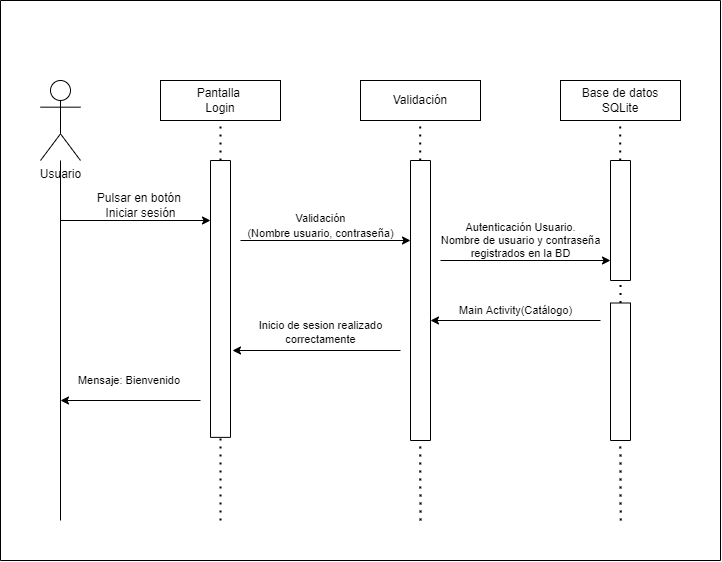

The diagram above was exported from draw.io. Its source (the exported page's mxGraphModel, read from the mxfile embedded in the PNG):
<mxGraphModel dx="1102" dy="865" grid="1" gridSize="10" guides="1" tooltips="1" connect="1" arrows="1" fold="1" page="1" pageScale="1" pageWidth="827" pageHeight="1169" math="0" shadow="0">
  <root>
    <mxCell id="0" />
    <mxCell id="1" parent="0" />
    <mxCell id="5qxJ9KP_PujVF5VMLELI-1" value="Usuario" style="shape=umlActor;verticalLabelPosition=bottom;verticalAlign=top;html=1;outlineConnect=0;" parent="1" vertex="1">
      <mxGeometry x="80" y="320" width="40" height="80" as="geometry" />
    </mxCell>
    <mxCell id="5qxJ9KP_PujVF5VMLELI-6" value="" style="endArrow=none;html=1;rounded=0;" parent="1" target="5qxJ9KP_PujVF5VMLELI-1" edge="1">
      <mxGeometry width="50" height="50" relative="1" as="geometry">
        <mxPoint x="100" y="760" as="sourcePoint" />
        <mxPoint x="310" y="480" as="targetPoint" />
      </mxGeometry>
    </mxCell>
    <mxCell id="5qxJ9KP_PujVF5VMLELI-7" value="Pantalla&amp;nbsp;&lt;br&gt;Login" style="rounded=0;whiteSpace=wrap;html=1;" parent="1" vertex="1">
      <mxGeometry x="200" y="320" width="120" height="40" as="geometry" />
    </mxCell>
    <mxCell id="5qxJ9KP_PujVF5VMLELI-8" value="Validación" style="rounded=0;whiteSpace=wrap;html=1;" parent="1" vertex="1">
      <mxGeometry x="400" y="320" width="120" height="40" as="geometry" />
    </mxCell>
    <mxCell id="5qxJ9KP_PujVF5VMLELI-9" value="Base de datos&lt;br&gt;SQLite" style="rounded=0;whiteSpace=wrap;html=1;" parent="1" vertex="1">
      <mxGeometry x="600" y="320" width="120" height="40" as="geometry" />
    </mxCell>
    <mxCell id="5qxJ9KP_PujVF5VMLELI-10" value="" style="rounded=0;whiteSpace=wrap;html=1;rotation=90;" parent="1" vertex="1">
      <mxGeometry x="121.57" y="528.44" width="276.87" height="20" as="geometry" />
    </mxCell>
    <mxCell id="5qxJ9KP_PujVF5VMLELI-11" value="" style="endArrow=none;dashed=1;html=1;dashPattern=1 3;strokeWidth=2;rounded=0;entryX=0.5;entryY=1;entryDx=0;entryDy=0;exitX=0;exitY=0.5;exitDx=0;exitDy=0;" parent="1" source="5qxJ9KP_PujVF5VMLELI-10" target="5qxJ9KP_PujVF5VMLELI-7" edge="1">
      <mxGeometry width="50" height="50" relative="1" as="geometry">
        <mxPoint x="370" y="540" as="sourcePoint" />
        <mxPoint x="420" y="490" as="targetPoint" />
      </mxGeometry>
    </mxCell>
    <mxCell id="5qxJ9KP_PujVF5VMLELI-12" value="" style="endArrow=classic;html=1;rounded=0;" parent="1" edge="1">
      <mxGeometry width="50" height="50" relative="1" as="geometry">
        <mxPoint x="100" y="460" as="sourcePoint" />
        <mxPoint x="250" y="460" as="targetPoint" />
      </mxGeometry>
    </mxCell>
    <mxCell id="5qxJ9KP_PujVF5VMLELI-13" value="Pulsar en botón&amp;nbsp;&lt;br&gt;Iniciar sesión" style="text;html=1;align=center;verticalAlign=middle;resizable=0;points=[];autosize=1;strokeColor=none;fillColor=none;" parent="1" vertex="1">
      <mxGeometry x="130" y="430" width="100" height="30" as="geometry" />
    </mxCell>
    <mxCell id="5qxJ9KP_PujVF5VMLELI-14" value="" style="rounded=0;whiteSpace=wrap;html=1;rotation=90;" parent="1" vertex="1">
      <mxGeometry x="320" y="530" width="280" height="20" as="geometry" />
    </mxCell>
    <mxCell id="5qxJ9KP_PujVF5VMLELI-15" value="" style="endArrow=none;dashed=1;html=1;dashPattern=1 3;strokeWidth=2;rounded=0;entryX=0.5;entryY=1;entryDx=0;entryDy=0;exitX=0;exitY=0.5;exitDx=0;exitDy=0;" parent="1" edge="1">
      <mxGeometry width="50" height="50" relative="1" as="geometry">
        <mxPoint x="459.71000000000004" y="400" as="sourcePoint" />
        <mxPoint x="459.71000000000004" y="360" as="targetPoint" />
      </mxGeometry>
    </mxCell>
    <mxCell id="5qxJ9KP_PujVF5VMLELI-16" value="" style="endArrow=classic;html=1;rounded=0;" parent="1" edge="1">
      <mxGeometry width="50" height="50" relative="1" as="geometry">
        <mxPoint x="280" y="480" as="sourcePoint" />
        <mxPoint x="450" y="480" as="targetPoint" />
      </mxGeometry>
    </mxCell>
    <mxCell id="5qxJ9KP_PujVF5VMLELI-17" value="&lt;font style=&quot;font-size: 11px&quot;&gt;Validación&lt;br&gt;(Nombre usuario, contraseña)&lt;/font&gt;" style="text;html=1;align=center;verticalAlign=middle;resizable=0;points=[];autosize=1;strokeColor=none;fillColor=none;" parent="1" vertex="1">
      <mxGeometry x="280" y="450" width="160" height="30" as="geometry" />
    </mxCell>
    <mxCell id="5qxJ9KP_PujVF5VMLELI-18" value="" style="rounded=0;whiteSpace=wrap;html=1;rotation=90;" parent="1" vertex="1">
      <mxGeometry x="600" y="450" width="120" height="20" as="geometry" />
    </mxCell>
    <mxCell id="5qxJ9KP_PujVF5VMLELI-19" value="" style="endArrow=none;dashed=1;html=1;dashPattern=1 3;strokeWidth=2;rounded=0;entryX=0.5;entryY=1;entryDx=0;entryDy=0;exitX=0;exitY=0.5;exitDx=0;exitDy=0;" parent="1" edge="1">
      <mxGeometry width="50" height="50" relative="1" as="geometry">
        <mxPoint x="659.71" y="400" as="sourcePoint" />
        <mxPoint x="659.71" y="360" as="targetPoint" />
      </mxGeometry>
    </mxCell>
    <mxCell id="5qxJ9KP_PujVF5VMLELI-20" value="" style="endArrow=classic;html=1;rounded=0;fontSize=11;" parent="1" edge="1">
      <mxGeometry width="50" height="50" relative="1" as="geometry">
        <mxPoint x="480" y="500" as="sourcePoint" />
        <mxPoint x="650" y="500" as="targetPoint" />
      </mxGeometry>
    </mxCell>
    <mxCell id="5qxJ9KP_PujVF5VMLELI-21" value="Autenticación Usuario.&lt;br&gt;Nombre de usuario y contraseña&lt;br&gt;registrados en la BD" style="text;html=1;align=center;verticalAlign=middle;resizable=0;points=[];autosize=1;strokeColor=none;fillColor=none;fontSize=11;" parent="1" vertex="1">
      <mxGeometry x="470" y="460" width="180" height="40" as="geometry" />
    </mxCell>
    <mxCell id="5qxJ9KP_PujVF5VMLELI-22" value="" style="endArrow=classic;html=1;rounded=0;fontSize=11;" parent="1" edge="1">
      <mxGeometry width="50" height="50" relative="1" as="geometry">
        <mxPoint x="640" y="560" as="sourcePoint" />
        <mxPoint x="470" y="560" as="targetPoint" />
      </mxGeometry>
    </mxCell>
    <mxCell id="5qxJ9KP_PujVF5VMLELI-23" value="Main Activity(Catálogo)" style="text;html=1;align=center;verticalAlign=middle;resizable=0;points=[];autosize=1;strokeColor=none;fillColor=none;fontSize=11;" parent="1" vertex="1">
      <mxGeometry x="490" y="540" width="130" height="20" as="geometry" />
    </mxCell>
    <mxCell id="5qxJ9KP_PujVF5VMLELI-24" value="" style="endArrow=classic;html=1;rounded=0;fontSize=11;" parent="1" edge="1">
      <mxGeometry width="50" height="50" relative="1" as="geometry">
        <mxPoint x="440" y="590" as="sourcePoint" />
        <mxPoint x="272" y="590" as="targetPoint" />
      </mxGeometry>
    </mxCell>
    <mxCell id="5qxJ9KP_PujVF5VMLELI-25" value="Inicio de sesion realizado&lt;br&gt;correctamente" style="text;html=1;align=center;verticalAlign=middle;resizable=0;points=[];autosize=1;strokeColor=none;fillColor=none;fontSize=11;" parent="1" vertex="1">
      <mxGeometry x="290" y="556.88" width="140" height="30" as="geometry" />
    </mxCell>
    <mxCell id="5qxJ9KP_PujVF5VMLELI-26" value="" style="endArrow=classic;html=1;rounded=0;fontSize=11;" parent="1" edge="1">
      <mxGeometry width="50" height="50" relative="1" as="geometry">
        <mxPoint x="240" y="640" as="sourcePoint" />
        <mxPoint x="100" y="640" as="targetPoint" />
      </mxGeometry>
    </mxCell>
    <mxCell id="5qxJ9KP_PujVF5VMLELI-27" value="Mensaje: Bienvenido&amp;nbsp;" style="text;html=1;align=center;verticalAlign=middle;resizable=0;points=[];autosize=1;strokeColor=none;fillColor=none;fontSize=11;" parent="1" vertex="1">
      <mxGeometry x="110" y="610" width="120" height="20" as="geometry" />
    </mxCell>
    <mxCell id="5qxJ9KP_PujVF5VMLELI-28" value="" style="rounded=0;whiteSpace=wrap;html=1;rotation=90;" parent="1" vertex="1">
      <mxGeometry x="591.25" y="601.25" width="137.5" height="20" as="geometry" />
    </mxCell>
    <mxCell id="5qxJ9KP_PujVF5VMLELI-32" value="" style="endArrow=none;dashed=1;html=1;dashPattern=1 3;strokeWidth=2;rounded=0;fontSize=11;entryX=1;entryY=0.5;entryDx=0;entryDy=0;exitX=0;exitY=0.5;exitDx=0;exitDy=0;" parent="1" source="5qxJ9KP_PujVF5VMLELI-28" target="5qxJ9KP_PujVF5VMLELI-18" edge="1">
      <mxGeometry width="50" height="50" relative="1" as="geometry">
        <mxPoint x="350" y="640" as="sourcePoint" />
        <mxPoint x="400" y="590" as="targetPoint" />
      </mxGeometry>
    </mxCell>
    <mxCell id="5qxJ9KP_PujVF5VMLELI-33" value="" style="endArrow=none;dashed=1;html=1;dashPattern=1 3;strokeWidth=2;rounded=0;fontSize=11;entryX=1;entryY=0.5;entryDx=0;entryDy=0;" parent="1" target="5qxJ9KP_PujVF5VMLELI-10" edge="1">
      <mxGeometry width="50" height="50" relative="1" as="geometry">
        <mxPoint x="260" y="760" as="sourcePoint" />
        <mxPoint x="510" y="580" as="targetPoint" />
      </mxGeometry>
    </mxCell>
    <mxCell id="5qxJ9KP_PujVF5VMLELI-34" value="" style="endArrow=none;dashed=1;html=1;dashPattern=1 3;strokeWidth=2;rounded=0;fontSize=11;entryX=1;entryY=0.5;entryDx=0;entryDy=0;" parent="1" edge="1">
      <mxGeometry width="50" height="50" relative="1" as="geometry">
        <mxPoint x="460" y="760" as="sourcePoint" />
        <mxPoint x="459.66499999999985" y="680.005" as="targetPoint" />
      </mxGeometry>
    </mxCell>
    <mxCell id="5qxJ9KP_PujVF5VMLELI-35" value="" style="endArrow=none;dashed=1;html=1;dashPattern=1 3;strokeWidth=2;rounded=0;fontSize=11;entryX=1;entryY=0.5;entryDx=0;entryDy=0;" parent="1" edge="1">
      <mxGeometry width="50" height="50" relative="1" as="geometry">
        <mxPoint x="660.17" y="760" as="sourcePoint" />
        <mxPoint x="659.8349999999998" y="680.005" as="targetPoint" />
      </mxGeometry>
    </mxCell>
    <mxCell id="BrSj2MwW4gt81H0G72DQ-1" value="" style="endArrow=none;html=1;rounded=0;" edge="1" parent="1">
      <mxGeometry width="50" height="50" relative="1" as="geometry">
        <mxPoint x="40" y="800" as="sourcePoint" />
        <mxPoint x="40" y="240" as="targetPoint" />
      </mxGeometry>
    </mxCell>
    <mxCell id="BrSj2MwW4gt81H0G72DQ-2" value="" style="endArrow=none;html=1;rounded=0;" edge="1" parent="1">
      <mxGeometry width="50" height="50" relative="1" as="geometry">
        <mxPoint x="760" y="800" as="sourcePoint" />
        <mxPoint x="760" y="240" as="targetPoint" />
      </mxGeometry>
    </mxCell>
    <mxCell id="BrSj2MwW4gt81H0G72DQ-3" value="" style="endArrow=none;html=1;rounded=0;startSize=0;endSize=0;" edge="1" parent="1">
      <mxGeometry width="50" height="50" relative="1" as="geometry">
        <mxPoint x="760" y="240" as="sourcePoint" />
        <mxPoint x="40" y="240" as="targetPoint" />
      </mxGeometry>
    </mxCell>
    <mxCell id="BrSj2MwW4gt81H0G72DQ-4" value="" style="endArrow=none;html=1;rounded=0;" edge="1" parent="1">
      <mxGeometry width="50" height="50" relative="1" as="geometry">
        <mxPoint x="760" y="800" as="sourcePoint" />
        <mxPoint x="40" y="800" as="targetPoint" />
      </mxGeometry>
    </mxCell>
  </root>
</mxGraphModel>